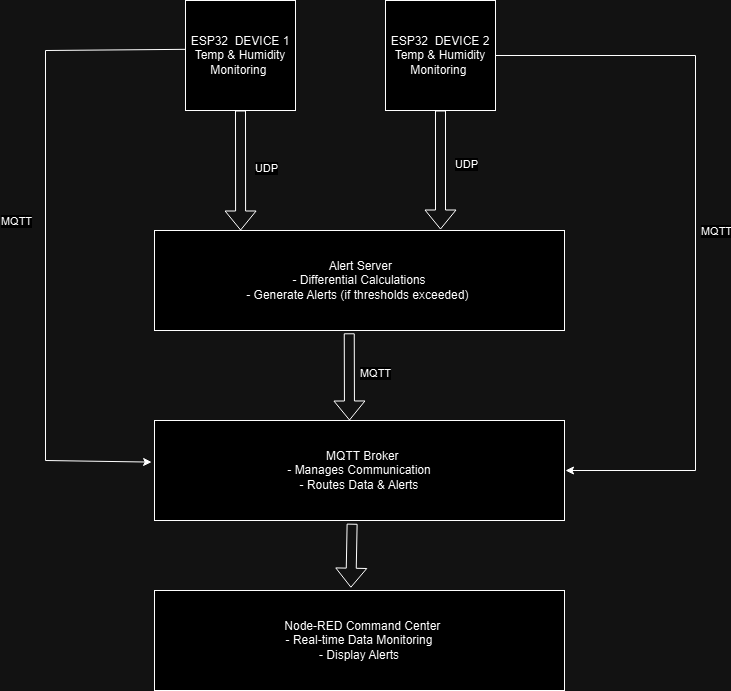

The diagram above was exported from draw.io. Its source (the exported page's mxGraphModel, read from the mxfile embedded in the PNG):
<mxGraphModel dx="1562" dy="810" grid="1" gridSize="10" guides="1" tooltips="1" connect="1" arrows="1" fold="1" page="1" pageScale="1" pageWidth="827" pageHeight="1169" math="0" shadow="0">
  <root>
    <mxCell id="0" />
    <mxCell id="1" parent="0" />
    <mxCell id="wOg3xIx7lGcxq3hROwfI-1" value="ESP32&amp;nbsp; DEVICE 1&lt;div&gt;Temp &lt;span class=&quot;hljs-operator&quot;&gt;&amp;amp;&lt;/span&gt; Humidity&lt;/div&gt;&lt;div&gt;&amp;nbsp; &amp;nbsp; &amp;nbsp;Monitoring&amp;nbsp; &amp;nbsp; &amp;nbsp;&amp;nbsp;&lt;/div&gt;" style="whiteSpace=wrap;html=1;aspect=fixed;" vertex="1" parent="1">
      <mxGeometry x="240" y="90" width="110" height="110" as="geometry" />
    </mxCell>
    <mxCell id="wOg3xIx7lGcxq3hROwfI-2" value="ESP32&amp;nbsp; DEVICE 2&lt;div&gt;Temp &lt;span class=&quot;hljs-operator&quot;&gt;&amp;amp;&lt;/span&gt; Humidity&lt;/div&gt;&lt;div&gt;&amp;nbsp; &amp;nbsp; &amp;nbsp;Monitoring&amp;nbsp; &amp;nbsp; &amp;nbsp;&amp;nbsp;&lt;/div&gt;" style="whiteSpace=wrap;html=1;aspect=fixed;" vertex="1" parent="1">
      <mxGeometry x="440" y="90" width="110" height="110" as="geometry" />
    </mxCell>
    <mxCell id="wOg3xIx7lGcxq3hROwfI-3" value="&amp;nbsp;Alert Server&lt;div&gt;- Differential Calculations&lt;/div&gt;&lt;div&gt;-&amp;nbsp;&lt;span style=&quot;background-color: initial;&quot;&gt;Generate Alerts (if thresholds exceeded)&lt;/span&gt;&lt;span style=&quot;background-color: initial;&quot;&gt;&amp;nbsp;&lt;/span&gt;&lt;/div&gt;" style="rounded=0;whiteSpace=wrap;html=1;" vertex="1" parent="1">
      <mxGeometry x="209" y="320" width="410" height="100" as="geometry" />
    </mxCell>
    <mxCell id="wOg3xIx7lGcxq3hROwfI-4" value="&amp;nbsp; MQTT Broker &lt;div&gt;-&amp;nbsp;Manages Communication &lt;/div&gt;&lt;div&gt;-&amp;nbsp;&lt;span style=&quot;background-color: initial;&quot;&gt;Routes Data &lt;/span&gt;&lt;span style=&quot;background-color: initial;&quot; class=&quot;hljs-operator&quot;&gt;&amp;amp;&lt;/span&gt;&lt;span style=&quot;background-color: initial;&quot;&gt; Alerts&lt;/span&gt;&lt;/div&gt;" style="rounded=0;whiteSpace=wrap;html=1;" vertex="1" parent="1">
      <mxGeometry x="209" y="510" width="410" height="100" as="geometry" />
    </mxCell>
    <mxCell id="wOg3xIx7lGcxq3hROwfI-6" value="&amp;nbsp; Node&lt;span class=&quot;hljs-operator&quot;&gt;-&lt;/span&gt;RED Command Center&lt;div&gt;-&amp;nbsp;&lt;span style=&quot;background-color: initial;&quot; class=&quot;hljs-type&quot;&gt;Real&lt;/span&gt;&lt;span style=&quot;background-color: initial;&quot; class=&quot;hljs-operator&quot;&gt;-&lt;/span&gt;&lt;span style=&quot;background-color: initial;&quot; class=&quot;hljs-type&quot;&gt;time&lt;/span&gt;&lt;span style=&quot;background-color: initial;&quot;&gt; Data Monitoring&lt;/span&gt;&lt;/div&gt;&lt;div&gt;-&amp;nbsp;Display Alerts&lt;/div&gt;" style="rounded=0;whiteSpace=wrap;html=1;" vertex="1" parent="1">
      <mxGeometry x="209" y="680" width="410" height="100" as="geometry" />
    </mxCell>
    <mxCell id="wOg3xIx7lGcxq3hROwfI-7" value="" style="shape=flexArrow;endArrow=classic;html=1;rounded=0;exitX=0.5;exitY=1;exitDx=0;exitDy=0;entryX=0.21;entryY=0;entryDx=0;entryDy=0;entryPerimeter=0;" edge="1" parent="1" source="wOg3xIx7lGcxq3hROwfI-1" target="wOg3xIx7lGcxq3hROwfI-3">
      <mxGeometry width="50" height="50" relative="1" as="geometry">
        <mxPoint x="390" y="440" as="sourcePoint" />
        <mxPoint x="440" y="390" as="targetPoint" />
      </mxGeometry>
    </mxCell>
    <mxCell id="wOg3xIx7lGcxq3hROwfI-9" value="UDP" style="edgeLabel;html=1;align=center;verticalAlign=middle;resizable=0;points=[];" vertex="1" connectable="0" parent="wOg3xIx7lGcxq3hROwfI-7">
      <mxGeometry x="-0.0366" y="4" relative="1" as="geometry">
        <mxPoint x="21" as="offset" />
      </mxGeometry>
    </mxCell>
    <mxCell id="wOg3xIx7lGcxq3hROwfI-8" value="" style="shape=flexArrow;endArrow=classic;html=1;rounded=0;exitX=0.5;exitY=1;exitDx=0;exitDy=0;" edge="1" parent="1" source="wOg3xIx7lGcxq3hROwfI-2">
      <mxGeometry width="50" height="50" relative="1" as="geometry">
        <mxPoint x="390" y="440" as="sourcePoint" />
        <mxPoint x="495" y="319" as="targetPoint" />
      </mxGeometry>
    </mxCell>
    <mxCell id="wOg3xIx7lGcxq3hROwfI-10" value="UDP" style="edgeLabel;html=1;align=center;verticalAlign=middle;resizable=0;points=[];" vertex="1" connectable="0" parent="1">
      <mxGeometry x="429.9983319276627" y="249.99664652894558" as="geometry">
        <mxPoint x="91" y="4" as="offset" />
      </mxGeometry>
    </mxCell>
    <mxCell id="wOg3xIx7lGcxq3hROwfI-11" value="" style="endArrow=classic;html=1;rounded=0;exitX=-0.004;exitY=0.444;exitDx=0;exitDy=0;entryX=-0.007;entryY=0.416;entryDx=0;entryDy=0;entryPerimeter=0;exitPerimeter=0;" edge="1" parent="1" source="wOg3xIx7lGcxq3hROwfI-1" target="wOg3xIx7lGcxq3hROwfI-4">
      <mxGeometry width="50" height="50" relative="1" as="geometry">
        <mxPoint x="390" y="540" as="sourcePoint" />
        <mxPoint x="440" y="490" as="targetPoint" />
        <Array as="points">
          <mxPoint x="100" y="140" />
          <mxPoint x="100" y="550" />
        </Array>
      </mxGeometry>
    </mxCell>
    <mxCell id="wOg3xIx7lGcxq3hROwfI-13" value="MQTT" style="edgeLabel;html=1;align=center;verticalAlign=middle;resizable=0;points=[];" vertex="1" connectable="0" parent="wOg3xIx7lGcxq3hROwfI-11">
      <mxGeometry x="-0.0533" y="-1" relative="1" as="geometry">
        <mxPoint x="-29" as="offset" />
      </mxGeometry>
    </mxCell>
    <mxCell id="wOg3xIx7lGcxq3hROwfI-12" value="" style="endArrow=classic;html=1;rounded=0;exitX=1;exitY=0.5;exitDx=0;exitDy=0;" edge="1" parent="1" source="wOg3xIx7lGcxq3hROwfI-2">
      <mxGeometry width="50" height="50" relative="1" as="geometry">
        <mxPoint x="720" y="380" as="sourcePoint" />
        <mxPoint x="620" y="560" as="targetPoint" />
        <Array as="points">
          <mxPoint x="750" y="145" />
          <mxPoint x="750" y="560" />
        </Array>
      </mxGeometry>
    </mxCell>
    <mxCell id="wOg3xIx7lGcxq3hROwfI-15" value="MQTT" style="edgeLabel;html=1;align=center;verticalAlign=middle;resizable=0;points=[];" vertex="1" connectable="0" parent="wOg3xIx7lGcxq3hROwfI-12">
      <mxGeometry x="0.0035" y="1" relative="1" as="geometry">
        <mxPoint x="19" y="1" as="offset" />
      </mxGeometry>
    </mxCell>
    <mxCell id="wOg3xIx7lGcxq3hROwfI-16" value="" style="shape=flexArrow;endArrow=classic;html=1;rounded=0;exitX=0.475;exitY=1.028;exitDx=0;exitDy=0;exitPerimeter=0;" edge="1" parent="1" source="wOg3xIx7lGcxq3hROwfI-3">
      <mxGeometry width="50" height="50" relative="1" as="geometry">
        <mxPoint x="390" y="440" as="sourcePoint" />
        <mxPoint x="404" y="510" as="targetPoint" />
      </mxGeometry>
    </mxCell>
    <mxCell id="wOg3xIx7lGcxq3hROwfI-17" value="MQTT" style="edgeLabel;html=1;align=center;verticalAlign=middle;resizable=0;points=[];" vertex="1" connectable="0" parent="wOg3xIx7lGcxq3hROwfI-16">
      <mxGeometry x="-0.0822" y="6" relative="1" as="geometry">
        <mxPoint x="20" as="offset" />
      </mxGeometry>
    </mxCell>
    <mxCell id="wOg3xIx7lGcxq3hROwfI-19" value="" style="shape=flexArrow;endArrow=classic;html=1;rounded=0;entryX=0.479;entryY=-0.028;entryDx=0;entryDy=0;entryPerimeter=0;exitX=0.482;exitY=1.032;exitDx=0;exitDy=0;exitPerimeter=0;" edge="1" parent="1" source="wOg3xIx7lGcxq3hROwfI-4" target="wOg3xIx7lGcxq3hROwfI-6">
      <mxGeometry width="50" height="50" relative="1" as="geometry">
        <mxPoint x="390" y="540" as="sourcePoint" />
        <mxPoint x="440" y="490" as="targetPoint" />
      </mxGeometry>
    </mxCell>
  </root>
</mxGraphModel>